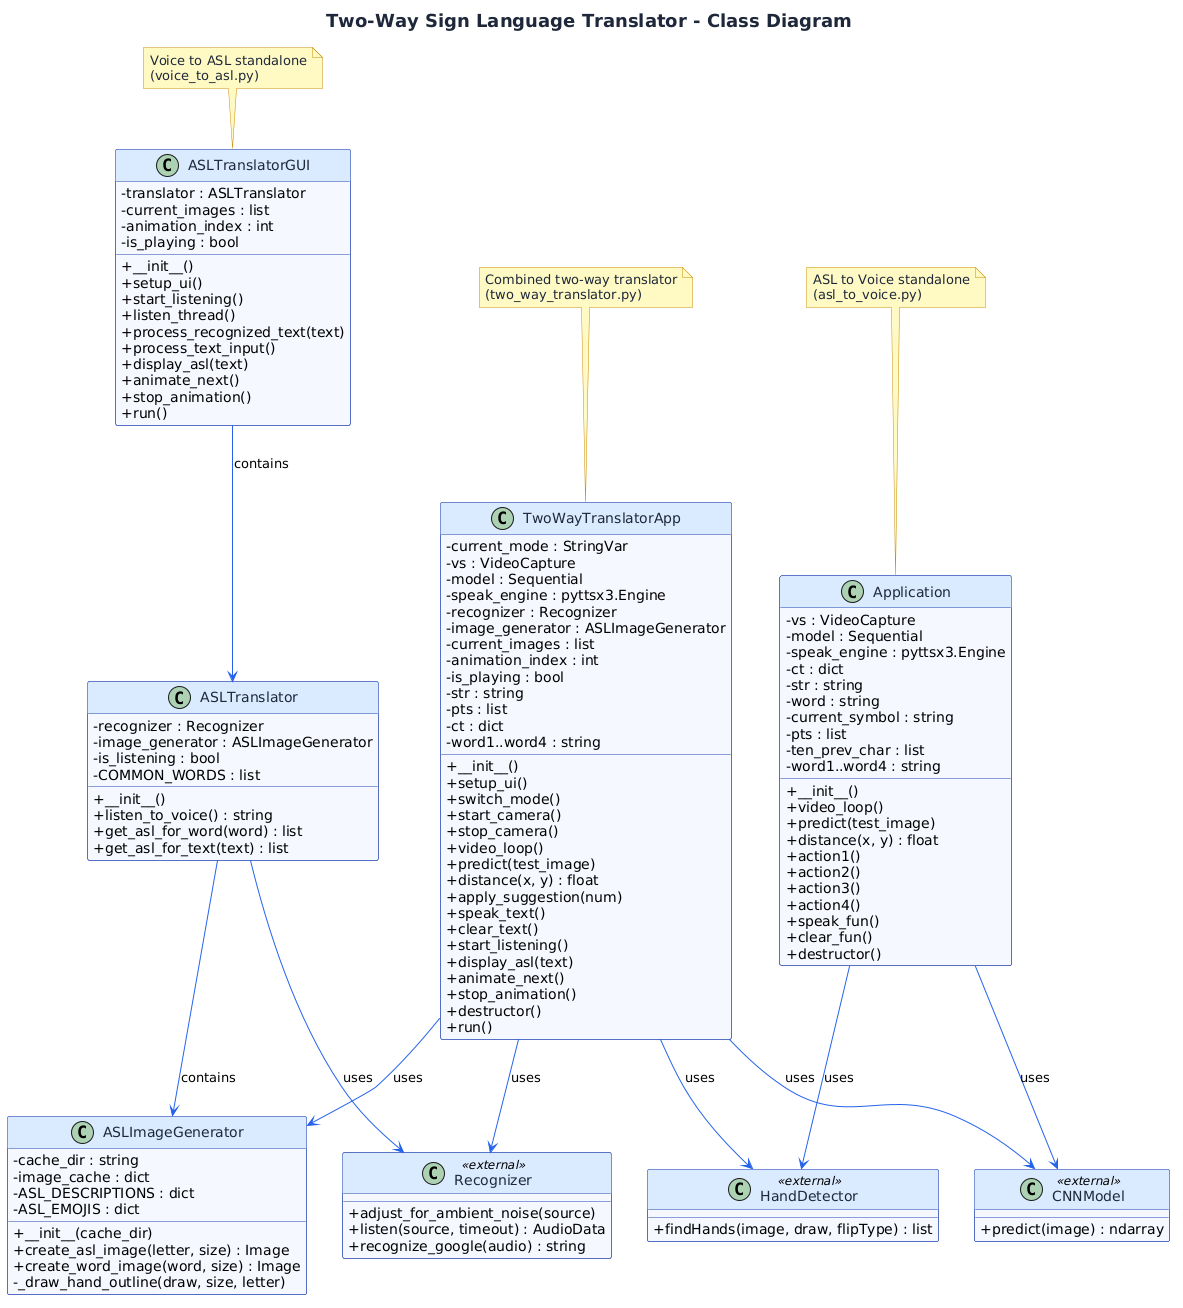

The diagram above was rendered by PlantUML. Its source (embedded in the PNG):
@startuml
title Two-Way Sign Language Translator - Class Diagram

skinparam classAttributeIconSize 0
skinparam backgroundColor #FFFFFF
skinparam class {
    BackgroundColor #F5F8FF
    ArrowColor #2563EB
    BorderColor #1E40AF
    FontColor #1E293B
    HeaderBackgroundColor #DBEAFE
}
skinparam note {
    BackgroundColor #FEF9C3
    BorderColor #CA8A04
    FontColor #1E293B
}
skinparam title {
    FontColor #1E293B
    FontSize 18
}
skinparam shadowing false

class TwoWayTranslatorApp {
    - current_mode : StringVar
    - vs : VideoCapture
    - model : Sequential
    - speak_engine : pyttsx3.Engine
    - recognizer : Recognizer
    - image_generator : ASLImageGenerator
    - current_images : list
    - animation_index : int
    - is_playing : bool
    - str : string
    - pts : list
    - ct : dict
    - word1..word4 : string
    + __init__()
    + setup_ui()
    + switch_mode()
    + start_camera()
    + stop_camera()
    + video_loop()
    + predict(test_image)
    + distance(x, y) : float
    + apply_suggestion(num)
    + speak_text()
    + clear_text()
    + start_listening()
    + display_asl(text)
    + animate_next()
    + stop_animation()
    + destructor()
    + run()
}
class Application {
    - vs : VideoCapture
    - model : Sequential
    - speak_engine : pyttsx3.Engine
    - ct : dict
    - str : string
    - word : string
    - current_symbol : string
    - pts : list
    - ten_prev_char : list
    - word1..word4 : string
    + __init__()
    + video_loop()
    + predict(test_image)
    + distance(x, y) : float
    + action1()
    + action2()
    + action3()
    + action4()
    + speak_fun()
    + clear_fun()
    + destructor()
}
class ASLTranslatorGUI {
    - translator : ASLTranslator
    - current_images : list
    - animation_index : int
    - is_playing : bool
    + __init__()
    + setup_ui()
    + start_listening()
    + listen_thread()
    + process_recognized_text(text)
    + process_text_input()
    + display_asl(text)
    + animate_next()
    + stop_animation()
    + run()
}
class ASLTranslator {
    - recognizer : Recognizer
    - image_generator : ASLImageGenerator
    - is_listening : bool
    - COMMON_WORDS : list
    + __init__()
    + listen_to_voice() : string
    + get_asl_for_word(word) : list
    + get_asl_for_text(text) : list
}
class ASLImageGenerator {
    - cache_dir : string
    - image_cache : dict
    - ASL_DESCRIPTIONS : dict
    - ASL_EMOJIS : dict
    + __init__(cache_dir)
    + create_asl_image(letter, size) : Image
    + create_word_image(word, size) : Image
    - _draw_hand_outline(draw, size, letter)
}
class HandDetector <<external>> {
    + findHands(image, draw, flipType) : list
}
class Recognizer <<external>> {
    + adjust_for_ambient_noise(source)
    + listen(source, timeout) : AudioData
    + recognize_google(audio) : string
}
class CNNModel <<external>> {
    + predict(image) : ndarray
}

TwoWayTranslatorApp --> ASLImageGenerator : uses
TwoWayTranslatorApp --> HandDetector : uses
TwoWayTranslatorApp --> Recognizer : uses
TwoWayTranslatorApp --> CNNModel : uses
Application --> HandDetector : uses
Application --> CNNModel : uses
ASLTranslatorGUI --> ASLTranslator : contains
ASLTranslator --> ASLImageGenerator : contains
ASLTranslator --> Recognizer : uses

note top of TwoWayTranslatorApp : Combined two-way translator\n(two_way_translator.py)
note top of Application : ASL to Voice standalone\n(asl_to_voice.py)
note top of ASLTranslatorGUI : Voice to ASL standalone\n(voice_to_asl.py)
@enduml